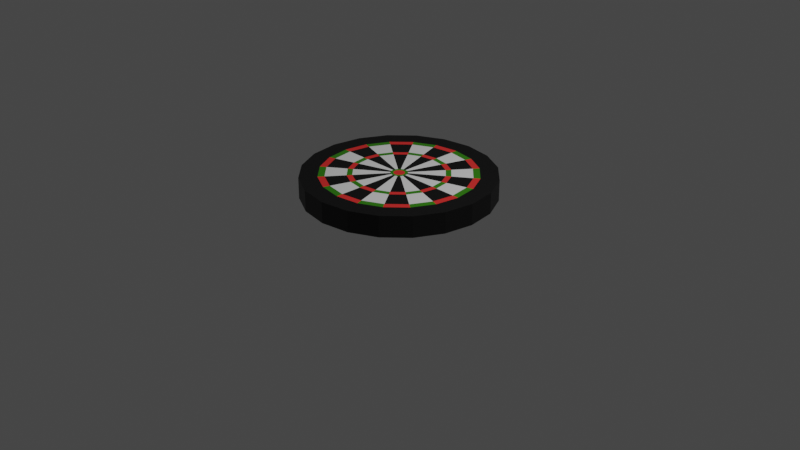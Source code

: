 # Source: darts.blend  (saved by Blender 2.81.16; exported with 4.5.12 LTS)
import bpy
from mathutils import Matrix  # noqa: F401  (used for matrix-valued properties, if any)

bpy.ops.wm.read_factory_settings(use_empty=True)
scene = bpy.context.scene
scene.name = 'Scene'

# ---- collections
col_collection = bpy.data.collections.new('Collection'); scene.collection.children.link(col_collection)

# ---- materials (node trees are filled in below, after node groups)
mat_material_001 = bpy.data.materials.new('Material.001')
mat_material_001.use_transparent_shadow = False
mat_material_002 = bpy.data.materials.new('Material.002')
mat_material_002.use_transparent_shadow = False
mat_material_003 = bpy.data.materials.new('Material.003')
mat_material_003.use_transparent_shadow = False
mat_material_004 = bpy.data.materials.new('Material.004')
mat_material_004.use_transparent_shadow = False

# ---- material node trees
mat_material_001.use_nodes = True; mat_material_001.node_tree.nodes.clear()
_N = mat_material_001.node_tree.nodes; _L = mat_material_001.node_tree.links
n0 = _N.new('ShaderNodeOutputMaterial'); n0.name = 'Material Output'; n0.location = (300, 300)
n1 = _N.new('ShaderNodeBsdfPrincipled'); n1.name = 'Principled BSDF'; n1.location = (10, 300)
n1.distribution = 'GGX'
n1.subsurface_method = 'BURLEY'
n1.inputs[0].default_value = (0.0, 0.0, 0.0, 1.0)
n1.inputs[3].default_value = 1.45
n1.inputs[27].default_value = (0.0, 0.0, 0.0, 1.0)
n1.inputs[28].default_value = 1.0
_L.new(n1.outputs[0], n0.inputs[0])
n0.is_active_output = True
mat_material_002.use_nodes = True; mat_material_002.node_tree.nodes.clear()
_N = mat_material_002.node_tree.nodes; _L = mat_material_002.node_tree.links
n0 = _N.new('ShaderNodeOutputMaterial'); n0.name = 'Material Output'; n0.location = (300, 300)
n1 = _N.new('ShaderNodeBsdfPrincipled'); n1.name = 'Principled BSDF'; n1.location = (10, 300)
n1.distribution = 'GGX'
n1.subsurface_method = 'BURLEY'
n1.inputs[0].default_value = (0.8, 0.0291, 0.02588, 1.0)
n1.inputs[3].default_value = 1.45
n1.inputs[27].default_value = (0.0, 0.0, 0.0, 1.0)
n1.inputs[28].default_value = 1.0
_L.new(n1.outputs[0], n0.inputs[0])
n0.is_active_output = True
mat_material_003.use_nodes = True; mat_material_003.node_tree.nodes.clear()
_N = mat_material_003.node_tree.nodes; _L = mat_material_003.node_tree.links
n0 = _N.new('ShaderNodeOutputMaterial'); n0.name = 'Material Output'; n0.location = (300, 300)
n1 = _N.new('ShaderNodeBsdfPrincipled'); n1.name = 'Principled BSDF'; n1.location = (10, 300)
n1.distribution = 'GGX'
n1.subsurface_method = 'BURLEY'
n1.inputs[0].default_value = (0.03111, 0.2049, 0.0, 1.0)
n1.inputs[3].default_value = 1.45
n1.inputs[27].default_value = (0.0, 0.0, 0.0, 1.0)
n1.inputs[28].default_value = 1.0
_L.new(n1.outputs[0], n0.inputs[0])
n0.is_active_output = True
mat_material_004.use_nodes = True; mat_material_004.node_tree.nodes.clear()
_N = mat_material_004.node_tree.nodes; _L = mat_material_004.node_tree.links
n0 = _N.new('ShaderNodeOutputMaterial'); n0.name = 'Material Output'; n0.location = (300, 300)
n1 = _N.new('ShaderNodeBsdfPrincipled'); n1.name = 'Principled BSDF'; n1.location = (10, 300)
n1.distribution = 'GGX'
n1.subsurface_method = 'BURLEY'
n1.inputs[3].default_value = 1.45
n1.inputs[27].default_value = (0.0, 0.0, 0.0, 1.0)
n1.inputs[28].default_value = 1.0
_L.new(n1.outputs[0], n0.inputs[0])
n0.is_active_output = True

# ---- world
world_world = bpy.data.worlds.new('World'); scene.world = world_world
world_world.use_nodes = True; world_world.node_tree.nodes.clear()
_N = world_world.node_tree.nodes; _L = world_world.node_tree.links
n0 = _N.new('ShaderNodeOutputWorld'); n0.name = 'World Output'; n0.location = (300, 300)
n1 = _N.new('ShaderNodeBackground'); n1.name = 'Background'; n1.location = (10, 300)
n1.inputs[0].default_value = (0.05088, 0.05088, 0.05088, 1.0)
_L.new(n1.outputs[0], n0.inputs[0])
n0.is_active_output = True
world_world.color = (0.05088, 0.05088, 0.05088)
world_world.use_sun_shadow = False
world_world.sun_shadow_jitter_overblur = 0.0

# ---- cameras
cam_camera = bpy.data.cameras.new('Camera')
cam_camera.clip_end = 100.0
cam_camera.ortho_scale = 7.314

# ---- lights
light_light = bpy.data.lights.new('Light', 'POINT')
light_light.transmission_factor = 0.0
light_light.energy = 1000.0
light_light.shadow_soft_size = 0.1
light_light.shadow_maximum_resolution = 0.006
light_light.use_absolute_resolution = True

# ---- meshes
me_cylinder = bpy.data.meshes.new('Cylinder')
me_cylinder.from_pydata([(0.0, 1.0, -0.1105), (-7.912e-08, 0.7425, 0.1105), (0.309, 0.9511, -0.1105), (0.2294, 0.7062, 0.1105), (0.5878, 0.809, -0.1105), (0.4364, 0.6007, 0.1105), (0.809, 0.5878, -0.1105), (0.6007, 0.4364, 0.1105), (0.9511, 0.309, -0.1105), (0.7062, 0.2294, 0.1105), (1.0, -4.371e-08, -0.1105), (0.7425, -1.69e-08, 0.1105), (0.9511, -0.309, -0.1105), (0.7062, -0.2294, 0.1105), (0.809, -0.5878, -0.1105), (0.6007, -0.4364, 0.1105), (0.5878, -0.809, -0.1105), (0.4364, -0.6007, 0.1105), (0.309, -0.9511, -0.1105), (0.2294, -0.7062, 0.1105), (-3.258e-07, -1.0, -0.1105), (-2.28e-07, -0.7425, 0.1105), (-0.309, -0.9511, -0.1105), (-0.2294, -0.7062, 0.1105), (-0.5878, -0.809, -0.1105), (-0.4364, -0.6007, 0.1105), (-0.809, -0.5878, -0.1105), (-0.6007, -0.4364, 0.1105), (-0.9511, -0.309, -0.1105), (-0.7062, -0.2294, 0.1105), (-1.0, 9.656e-07, -0.1105), (-0.7425, 7.278e-07, 0.1105), (-0.9511, 0.309, -0.1105), (-0.7062, 0.2294, 0.1105), (-0.809, 0.5878, -0.1105), (-0.6007, 0.4364, 0.1105), (-0.5878, 0.809, -0.1105), (-0.4364, 0.6007, 0.1105), (-0.309, 0.9511, -0.1105), (-0.2294, 0.7062, 0.1105), (0.309, 0.9511, 0.1105), (0.0, 1.0, 0.1105), (0.5878, 0.809, 0.1105), (0.809, 0.5878, 0.1105), (0.9511, 0.309, 0.1105), (1.0, -4.371e-08, 0.1105), (0.9511, -0.309, 0.1105), (0.809, -0.5878, 0.1105), (0.5878, -0.809, 0.1105), (0.309, -0.9511, 0.1105), (-3.258e-07, -1.0, 0.1105), (-0.309, -0.9511, 0.1105), (-0.5878, -0.809, 0.1105), (-0.809, -0.5878, 0.1105), (-0.9511, -0.309, 0.1105), (-1.0, 9.656e-07, 0.1105), (-0.9511, 0.309, 0.1105), (-0.809, 0.5878, 0.1105), (-0.5878, 0.809, 0.1105), (-0.309, 0.9511, 0.1105), (5.96e-07, 2.682e-07, 0.1105), (0.2508, 0.7718, 0.1105), (-5.83e-08, 0.8115, 0.1105), (0.477, 0.6565, 0.1105), (0.6565, 0.477, 0.1105), (0.7718, 0.2508, 0.1105), (0.8115, -2.523e-08, 0.1105), (0.7718, -0.2508, 0.1105), (0.6565, -0.477, 0.1105), (0.477, -0.6565, 0.1105), (0.2508, -0.7718, 0.1105), (-2.519e-07, -0.8115, 0.1105), (-0.2508, -0.7718, 0.1105), (-0.477, -0.6565, 0.1105), (-0.6565, -0.477, 0.1105), (-0.7718, -0.2508, 0.1105), (-0.8115, 7.85e-07, 0.1105), (-0.7718, 0.2508, 0.1105), (-0.6565, 0.477, 0.1105), (-0.477, 0.6565, 0.1105), (-0.2508, 0.7718, 0.1105), (0.1618, 0.498, 0.1105), (-1.518e-07, 0.5236, 0.1105), (0.3078, 0.4236, 0.1105), (0.4236, 0.3078, 0.1105), (0.498, 0.1618, 0.1105), (0.5236, -1.855e-08, 0.1105), (0.498, -0.1618, 0.1105), (0.4236, -0.3078, 0.1105), (0.3078, -0.4236, 0.1105), (0.1618, -0.498, 0.1105), (-1.438e-07, -0.5236, 0.1105), (-0.1618, -0.498, 0.1105), (-0.3078, -0.4236, 0.1105), (-0.4236, -0.3078, 0.1105), (-0.498, -0.1618, 0.1105), (-0.5236, 5.544e-07, 0.1105), (-0.498, 0.1618, 0.1105), (-0.4236, 0.3078, 0.1105), (-0.3078, 0.4236, 0.1105), (-0.1618, 0.498, 0.1105), (0.1446, 0.445, 0.1105), (-1.703e-07, 0.4679, 0.1105), (0.275, 0.3786, 0.1105), (0.3786, 0.275, 0.1105), (0.445, 0.1446, 0.1105), (0.4679, -1.855e-08, 0.1105), (0.445, -0.1446, 0.1105), (0.3786, -0.275, 0.1105), (0.275, -0.3786, 0.1105), (0.1446, -0.445, 0.1105), (-1.29e-07, -0.4679, 0.1105), (-0.1446, -0.445, 0.1105), (-0.275, -0.3786, 0.1105), (-0.3786, -0.275, 0.1105), (-0.445, -0.1446, 0.1105), (-0.4679, 5.12e-07, 0.1105), (-0.445, 0.1446, 0.1105), (-0.3786, 0.275, 0.1105), (-0.275, 0.3786, 0.1105), (-0.1446, 0.445, 0.1105), (0.04384, 0.1349, 0.1105), (-2.563e-07, 0.1419, 0.1105), (0.08339, 0.1148, 0.1105), (0.1148, 0.08339, 0.1105), (0.1349, 0.04384, 0.1105), (0.1419, -1.855e-08, 0.1105), (0.1349, -0.04384, 0.1105), (0.1148, -0.08339, 0.1105), (0.08339, -0.1148, 0.1105), (0.04384, -0.1349, 0.1105), (-6.264e-08, -0.1419, 0.1105), (-0.04384, -0.1349, 0.1105), (-0.08339, -0.1148, 0.1105), (-0.1148, -0.08339, 0.1105), (-0.1349, -0.04384, 0.1105), (-0.1419, 2.635e-07, 0.1105), (-0.1349, 0.04384, 0.1105), (-0.1148, 0.08339, 0.1105), (-0.08339, 0.1148, 0.1105), (-0.04384, 0.1349, 0.1105), (0.02733, 0.08412, 0.1105), (-2.761e-07, 0.08845, 0.1105), (0.05199, 0.07156, 0.1105), (0.07156, 0.05199, 0.1105), (0.08412, 0.02733, 0.1105), (0.08845, -3.104e-08, 0.1105), (0.08412, -0.02733, 0.1105), (0.07156, -0.05199, 0.1105), (0.05199, -0.07156, 0.1105), (0.02733, -0.08412, 0.1105), (-5.256e-08, -0.08845, 0.1105), (-0.02733, -0.08412, 0.1105), (-0.05199, -0.07156, 0.1105), (-0.07156, -0.05199, 0.1105), (-0.08412, -0.02733, 0.1105), (-0.08845, 2.099e-07, 0.1105), (-0.08412, 0.02733, 0.1105), (-0.07156, 0.05199, 0.1105), (-0.05199, 0.07156, 0.1105), (-0.02733, 0.08412, 0.1105), (0.0178, 0.05478, 0.1105), (-2.873e-07, 0.05759, 0.1105), (0.03385, 0.04659, 0.1105), (0.04659, 0.03385, 0.1105), (0.05478, 0.0178, 0.1105), (0.05759, -3.802e-08, 0.1105), (0.05478, -0.0178, 0.1105), (0.04659, -0.03385, 0.1105), (0.03385, -0.04659, 0.1105), (0.0178, -0.05478, 0.1105), (-4.256e-08, -0.05759, 0.1105), (-0.0178, -0.05478, 0.1105), (-0.03385, -0.04659, 0.1105), (-0.04659, -0.03385, 0.1105), (-0.05478, -0.0178, 0.1105), (-0.05759, 1.762e-07, 0.1105), (-0.05478, 0.0178, 0.1105), (-0.04659, 0.03385, 0.1105), (-0.03385, 0.04659, 0.1105), (-0.0178, 0.05478, 0.1105)], [], [(0, 41, 40, 2), (2, 40, 42, 4), (4, 42, 43, 6), (6, 43, 44, 8), (8, 44, 45, 10), (10, 45, 46, 12), (12, 46, 47, 14), (14, 47, 48, 16), (16, 48, 49, 18), (18, 49, 50, 20), (20, 50, 51, 22), (22, 51, 52, 24), (24, 52, 53, 26), (26, 53, 54, 28), (28, 54, 55, 30), (30, 55, 56, 32), (32, 56, 57, 34), (34, 57, 58, 36), (60, 177, 176), (36, 58, 59, 38), (38, 59, 41, 0), (0, 2, 4, 6, 8, 10, 12, 14, 16, 18, 20, 22, 24, 26, 28, 30, 32, 34, 36, 38), (62, 61, 40, 41), (61, 63, 42, 40), (63, 64, 43, 42), (64, 65, 44, 43), (65, 66, 45, 44), (66, 67, 46, 45), (67, 68, 47, 46), (68, 69, 48, 47), (69, 70, 49, 48), (70, 71, 50, 49), (71, 72, 51, 50), (72, 73, 52, 51), (73, 74, 53, 52), (74, 75, 54, 53), (75, 76, 55, 54), (76, 77, 56, 55), (77, 78, 57, 56), (78, 79, 58, 57), (79, 80, 59, 58), (80, 62, 41, 59), (60, 178, 177), (166, 60, 167), (167, 60, 168), (60, 176, 175), (165, 60, 166), (60, 175, 174), (164, 60, 165), (60, 174, 173), (163, 60, 164), (60, 173, 172), (179, 178, 60), (60, 172, 171), (163, 161, 60), (60, 171, 170), (161, 162, 60), (162, 180, 60), (60, 170, 169), (180, 179, 60), (168, 60, 169), (1, 3, 61, 62), (3, 5, 63, 61), (5, 7, 64, 63), (7, 9, 65, 64), (9, 11, 66, 65), (11, 13, 67, 66), (13, 15, 68, 67), (15, 17, 69, 68), (17, 19, 70, 69), (19, 21, 71, 70), (21, 23, 72, 71), (23, 25, 73, 72), (25, 27, 74, 73), (27, 29, 75, 74), (29, 31, 76, 75), (31, 33, 77, 76), (33, 35, 78, 77), (35, 37, 79, 78), (37, 39, 80, 79), (39, 1, 62, 80), (82, 81, 3, 1), (81, 83, 5, 3), (83, 84, 7, 5), (84, 85, 9, 7), (85, 86, 11, 9), (86, 87, 13, 11), (87, 88, 15, 13), (88, 89, 17, 15), (89, 90, 19, 17), (90, 91, 21, 19), (91, 92, 23, 21), (92, 93, 25, 23), (93, 94, 27, 25), (94, 95, 29, 27), (95, 96, 31, 29), (96, 97, 33, 31), (97, 98, 35, 33), (98, 99, 37, 35), (99, 100, 39, 37), (100, 82, 1, 39), (102, 101, 81, 82), (101, 103, 83, 81), (103, 104, 84, 83), (104, 105, 85, 84), (105, 106, 86, 85), (106, 107, 87, 86), (107, 108, 88, 87), (108, 109, 89, 88), (109, 110, 90, 89), (110, 111, 91, 90), (111, 112, 92, 91), (112, 113, 93, 92), (113, 114, 94, 93), (114, 115, 95, 94), (115, 116, 96, 95), (116, 117, 97, 96), (117, 118, 98, 97), (118, 119, 99, 98), (119, 120, 100, 99), (120, 102, 82, 100), (122, 121, 101, 102), (121, 123, 103, 101), (123, 124, 104, 103), (124, 125, 105, 104), (125, 126, 106, 105), (126, 127, 107, 106), (127, 128, 108, 107), (128, 129, 109, 108), (129, 130, 110, 109), (130, 131, 111, 110), (131, 132, 112, 111), (132, 133, 113, 112), (133, 134, 114, 113), (134, 135, 115, 114), (135, 136, 116, 115), (136, 137, 117, 116), (137, 138, 118, 117), (138, 139, 119, 118), (139, 140, 120, 119), (140, 122, 102, 120), (142, 141, 121, 122), (141, 143, 123, 121), (143, 144, 124, 123), (144, 145, 125, 124), (145, 146, 126, 125), (146, 147, 127, 126), (147, 148, 128, 127), (148, 149, 129, 128), (149, 150, 130, 129), (150, 151, 131, 130), (151, 152, 132, 131), (152, 153, 133, 132), (153, 154, 134, 133), (154, 155, 135, 134), (155, 156, 136, 135), (156, 157, 137, 136), (157, 158, 138, 137), (158, 159, 139, 138), (159, 160, 140, 139), (160, 142, 122, 140), (162, 161, 141, 142), (161, 163, 143, 141), (163, 164, 144, 143), (164, 165, 145, 144), (165, 166, 146, 145), (166, 167, 147, 146), (167, 168, 148, 147), (168, 169, 149, 148), (169, 170, 150, 149), (170, 171, 151, 150), (171, 172, 152, 151), (172, 173, 153, 152), (173, 174, 154, 153), (174, 175, 155, 154), (175, 176, 156, 155), (176, 177, 157, 156), (177, 178, 158, 157), (178, 179, 159, 158), (179, 180, 160, 159), (180, 162, 142, 160)])
me_cylinder.polygons.foreach_set('material_index', [0, 0, 0, 0, 0, 0, 0, 0, 0, 0, 0, 0, 0, 0, 0, 0, 0, 0, 1, 0, 0, 0, 0, 0, 0, 0, 0, 0, 0, 0, 0, 0, 0, 0, 0, 0, 0, 0, 0, 0, 0, 0, 1, 1, 1, 1, 1, 1, 1, 1, 1, 1, 1, 1, 1, 1, 1, 1, 1, 1, 1, 2, 1, 2, 1, 2, 1, 2, 1, 2, 1, 2, 1, 2, 1, 2, 1, 2, 1, 2, 1, 3, 0, 3, 0, 3, 0, 3, 0, 3, 0, 3, 0, 3, 0, 3, 0, 3, 0, 3, 0, 2, 1, 2, 1, 2, 1, 2, 1, 2, 1, 2, 1, 2, 1, 2, 1, 2, 1, 2, 1, 3, 0, 3, 0, 3, 0, 3, 0, 3, 0, 3, 0, 3, 0, 3, 0, 3, 0, 3, 0, 3, 0, 3, 0, 3, 0, 3, 0, 3, 0, 3, 0, 3, 0, 3, 0, 3, 0, 3, 0, 2, 2, 2, 2, 2, 2, 2, 2, 2, 2, 2, 2, 2, 2, 2, 2, 2, 2, 2, 2])
_uv = me_cylinder.uv_layers.new(name='UVMap')
_uv.uv.foreach_set('vector', [1.0, 0.5, 1.0, 1.0, 0.95, 1.0, 0.95, 0.5, 0.95, 0.5, 0.95, 1.0, 0.9, 1.0, 0.9, 0.5, 0.9, 0.5, 0.9, 1.0, 0.85, 1.0, 0.85, 0.5, 0.85, 0.5, 0.85, 1.0, 0.8, 1.0, 0.8, 0.5, 0.8, 0.5, 0.8, 1.0, 0.75, 1.0, 0.75, 0.5, 0.75, 0.5, 0.75, 1.0, 0.7, 1.0, 0.7, 0.5, 0.7, 0.5, 0.7, 1.0, 0.65, 1.0, 0.65, 0.5, 0.65, 0.5, 0.65, 1.0, 0.6, 1.0, 0.6, 0.5, 0.6, 0.5, 0.6, 1.0, 0.55, 1.0, 0.55, 0.5, 0.55, 0.5, 0.55, 1.0, 0.5, 1.0, 0.5, 0.5, 0.5, 0.5, 0.5, 1.0, 0.45, 1.0, 0.45, 0.5, 0.45, 0.5, 0.45, 1.0, 0.4, 1.0, 0.4, 0.5, 0.4, 0.5, 0.4, 1.0, 0.35, 1.0, 0.35, 0.5, 0.35, 0.5, 0.35, 1.0, 0.3, 1.0, 0.3, 0.5, 0.3, 0.5, 0.3, 1.0, 0.25, 1.0, 0.25, 0.5, 0.25, 0.5, 0.25, 1.0, 0.2, 1.0, 0.2, 0.5, 0.2, 0.5, 0.2, 1.0, 0.15, 1.0, 0.15, 0.5, 0.15, 0.5, 0.15, 1.0, 0.1, 1.0, 0.1, 0.5, 0.25, 0.25, 0.2369, 0.2543, 0.2362, 0.25, 0.1, 0.5, 0.1, 1.0, 0.05, 1.0, 0.05, 0.5, 0.05, 0.5, 0.05, 1.0, -1.565e-07, 1.0, -1.565e-07, 0.5, 0.75, 0.49, 0.8242, 0.4783, 0.8911, 0.4442, 0.9442, 0.3911, 0.9783, 0.3242, 0.99, 0.25, 0.9783, 0.1758, 0.9442, 0.1089, 0.8911, 0.05584, 0.8242, 0.02175, 0.75, 0.01, 0.6758, 0.02175, 0.6089, 0.05584, 0.5558, 0.1089, 0.5217, 0.1758, 0.51, 0.25, 0.5217, 0.3242, 0.5558, 0.3911, 0.6089, 0.4442, 0.6758, 0.4783, 0.25, 0.4448, 0.3102, 0.4352, 0.3242, 0.4783, 0.25, 0.49, 0.3102, 0.4352, 0.3645, 0.4076, 0.3911, 0.4442, 0.3242, 0.4783, 0.3645, 0.4076, 0.4076, 0.3645, 0.4442, 0.3911, 0.3911, 0.4442, 0.4076, 0.3645, 0.4352, 0.3102, 0.4783, 0.3242, 0.4442, 0.3911, 0.4352, 0.3102, 0.4448, 0.25, 0.49, 0.25, 0.4783, 0.3242, 0.4448, 0.25, 0.4352, 0.1898, 0.4783, 0.1758, 0.49, 0.25, 0.4352, 0.1898, 0.4076, 0.1355, 0.4442, 0.1089, 0.4783, 0.1758, 0.4076, 0.1355, 0.3645, 0.09244, 0.3911, 0.05584, 0.4442, 0.1089, 0.3645, 0.09244, 0.3102, 0.06477, 0.3242, 0.02175, 0.3911, 0.05584, 0.3102, 0.06477, 0.25, 0.05524, 0.25, 0.01, 0.3242, 0.02175, 0.25, 0.05524, 0.1898, 0.06477, 0.1758, 0.02175, 0.25, 0.01, 0.1898, 0.06477, 0.1355, 0.09244, 0.1089, 0.05584, 0.1758, 0.02175, 0.1355, 0.09244, 0.09244, 0.1355, 0.05584, 0.1089, 0.1089, 0.05584, 0.09244, 0.1355, 0.06477, 0.1898, 0.02175, 0.1758, 0.05584, 0.1089, 0.06477, 0.1898, 0.05524, 0.25, 0.01, 0.25, 0.02175, 0.1758, 0.05524, 0.25, 0.06477, 0.3102, 0.02175, 0.3242, 0.01, 0.25, 0.06477, 0.3102, 0.09244, 0.3645, 0.05584, 0.3911, 0.02175, 0.3242, 0.09244, 0.3645, 0.1355, 0.4076, 0.1089, 0.4442, 0.05584, 0.3911, 0.1355, 0.4076, 0.1898, 0.4352, 0.1758, 0.4783, 0.1089, 0.4442, 0.1898, 0.4352, 0.25, 0.4448, 0.25, 0.49, 0.1758, 0.4783, 0.25, 0.25, 0.2388, 0.2581, 0.2369, 0.2543, 0.2638, 0.25, 0.25, 0.25, 0.2631, 0.2457, 0.2631, 0.2457, 0.25, 0.25, 0.2612, 0.2419, 0.25, 0.25, 0.2362, 0.25, 0.2369, 0.2457, 0.2631, 0.2543, 0.25, 0.25, 0.2638, 0.25, 0.25, 0.25, 0.2369, 0.2457, 0.2388, 0.2419, 0.2612, 0.2581, 0.25, 0.25, 0.2631, 0.2543, 0.25, 0.25, 0.2388, 0.2419, 0.2419, 0.2388, 0.2581, 0.2612, 0.25, 0.25, 0.2612, 0.2581, 0.25, 0.25, 0.2419, 0.2388, 0.2457, 0.2369, 0.2419, 0.2612, 0.2388, 0.2581, 0.25, 0.25, 0.25, 0.25, 0.2457, 0.2369, 0.25, 0.2362, 0.2581, 0.2612, 0.2543, 0.2631, 0.25, 0.25, 0.25, 0.25, 0.25, 0.2362, 0.2543, 0.2369, 0.2543, 0.2631, 0.25, 0.2638, 0.25, 0.25, 0.25, 0.2638, 0.2457, 0.2631, 0.25, 0.25, 0.25, 0.25, 0.2543, 0.2369, 0.2581, 0.2388, 0.2457, 0.2631, 0.2419, 0.2612, 0.25, 0.25, 0.2612, 0.2419, 0.25, 0.25, 0.2581, 0.2388, 0.25, 0.4282, 0.3051, 0.4195, 0.3102, 0.4352, 0.25, 0.4448, 0.3051, 0.4195, 0.3547, 0.3942, 0.3645, 0.4076, 0.3102, 0.4352, 0.3547, 0.3942, 0.3942, 0.3547, 0.4076, 0.3645, 0.3645, 0.4076, 0.3942, 0.3547, 0.4195, 0.3051, 0.4352, 0.3102, 0.4076, 0.3645, 0.4195, 0.3051, 0.4282, 0.25, 0.4448, 0.25, 0.4352, 0.3102, 0.4282, 0.25, 0.4195, 0.1949, 0.4352, 0.1898, 0.4448, 0.25, 0.4195, 0.1949, 0.3942, 0.1453, 0.4076, 0.1355, 0.4352, 0.1898, 0.3942, 0.1453, 0.3547, 0.1058, 0.3645, 0.09244, 0.4076, 0.1355, 0.3547, 0.1058, 0.3051, 0.08052, 0.3102, 0.06477, 0.3645, 0.09244, 0.3051, 0.08052, 0.25, 0.0718, 0.25, 0.05524, 0.3102, 0.06477, 0.25, 0.0718, 0.1949, 0.08052, 0.1898, 0.06477, 0.25, 0.05524, 0.1949, 0.08052, 0.1453, 0.1058, 0.1355, 0.09244, 0.1898, 0.06477, 0.1453, 0.1058, 0.1058, 0.1453, 0.09244, 0.1355, 0.1355, 0.09244, 0.1058, 0.1453, 0.08052, 0.1949, 0.06477, 0.1898, 0.09244, 0.1355, 0.08052, 0.1949, 0.0718, 0.25, 0.05524, 0.25, 0.06477, 0.1898, 0.0718, 0.25, 0.08052, 0.3051, 0.06477, 0.3102, 0.05524, 0.25, 0.08052, 0.3051, 0.1058, 0.3547, 0.09244, 0.3645, 0.06477, 0.3102, 0.1058, 0.3547, 0.1453, 0.3942, 0.1355, 0.4076, 0.09244, 0.3645, 0.1453, 0.3942, 0.1949, 0.4195, 0.1898, 0.4352, 0.1355, 0.4076, 0.1949, 0.4195, 0.25, 0.4282, 0.25, 0.4448, 0.1898, 0.4352, 0.25, 0.3757, 0.2888, 0.3695, 0.3051, 0.4195, 0.25, 0.4282, 0.2888, 0.3695, 0.3239, 0.3517, 0.3547, 0.3942, 0.3051, 0.4195, 0.3239, 0.3517, 0.3517, 0.3239, 0.3942, 0.3547, 0.3547, 0.3942, 0.3517, 0.3239, 0.3695, 0.2888, 0.4195, 0.3051, 0.3942, 0.3547, 0.3695, 0.2888, 0.3757, 0.25, 0.4282, 0.25, 0.4195, 0.3051, 0.3757, 0.25, 0.3695, 0.2112, 0.4195, 0.1949, 0.4282, 0.25, 0.3695, 0.2112, 0.3517, 0.1761, 0.3942, 0.1453, 0.4195, 0.1949, 0.3517, 0.1761, 0.3239, 0.1483, 0.3547, 0.1058, 0.3942, 0.1453, 0.3239, 0.1483, 0.2888, 0.1305, 0.3051, 0.08052, 0.3547, 0.1058, 0.2888, 0.1305, 0.25, 0.1243, 0.25, 0.0718, 0.3051, 0.08052, 0.25, 0.1243, 0.2112, 0.1305, 0.1949, 0.08052, 0.25, 0.0718, 0.2112, 0.1305, 0.1761, 0.1483, 0.1453, 0.1058, 0.1949, 0.08052, 0.1761, 0.1483, 0.1483, 0.1761, 0.1058, 0.1453, 0.1453, 0.1058, 0.1483, 0.1761, 0.1305, 0.2112, 0.08052, 0.1949, 0.1058, 0.1453, 0.1305, 0.2112, 0.1243, 0.25, 0.0718, 0.25, 0.08052, 0.1949, 0.1243, 0.25, 0.1305, 0.2888, 0.08052, 0.3051, 0.0718, 0.25, 0.1305, 0.2888, 0.1483, 0.3239, 0.1058, 0.3547, 0.08052, 0.3051, 0.1483, 0.3239, 0.1761, 0.3517, 0.1453, 0.3942, 0.1058, 0.3547, 0.1761, 0.3517, 0.2112, 0.3695, 0.1949, 0.4195, 0.1453, 0.3942, 0.2112, 0.3695, 0.25, 0.3757, 0.25, 0.4282, 0.1949, 0.4195, 0.25, 0.3623, 0.2847, 0.3568, 0.2888, 0.3695, 0.25, 0.3757, 0.2847, 0.3568, 0.316, 0.3409, 0.3239, 0.3517, 0.2888, 0.3695, 0.316, 0.3409, 0.3409, 0.316, 0.3517, 0.3239, 0.3239, 0.3517, 0.3409, 0.316, 0.3568, 0.2847, 0.3695, 0.2888, 0.3517, 0.3239, 0.3568, 0.2847, 0.3623, 0.25, 0.3757, 0.25, 0.3695, 0.2888, 0.3623, 0.25, 0.3568, 0.2153, 0.3695, 0.2112, 0.3757, 0.25, 0.3568, 0.2153, 0.3409, 0.184, 0.3517, 0.1761, 0.3695, 0.2112, 0.3409, 0.184, 0.316, 0.1591, 0.3239, 0.1483, 0.3517, 0.1761, 0.316, 0.1591, 0.2847, 0.1432, 0.2888, 0.1305, 0.3239, 0.1483, 0.2847, 0.1432, 0.25, 0.1377, 0.25, 0.1243, 0.2888, 0.1305, 0.25, 0.1377, 0.2153, 0.1432, 0.2112, 0.1305, 0.25, 0.1243, 0.2153, 0.1432, 0.184, 0.1591, 0.1761, 0.1483, 0.2112, 0.1305, 0.184, 0.1591, 0.1591, 0.184, 0.1483, 0.1761, 0.1761, 0.1483, 0.1591, 0.184, 0.1432, 0.2153, 0.1305, 0.2112, 0.1483, 0.1761, 0.1432, 0.2153, 0.1377, 0.25, 0.1243, 0.25, 0.1305, 0.2112, 0.1377, 0.25, 0.1432, 0.2847, 0.1305, 0.2888, 0.1243, 0.25, 0.1432, 0.2847, 0.1591, 0.316, 0.1483, 0.3239, 0.1305, 0.2888, 0.1591, 0.316, 0.184, 0.3409, 0.1761, 0.3517, 0.1483, 0.3239, 0.184, 0.3409, 0.2153, 0.3568, 0.2112, 0.3695, 0.1761, 0.3517, 0.2153, 0.3568, 0.25, 0.3623, 0.25, 0.3757, 0.2112, 0.3695, 0.25, 0.284, 0.2605, 0.2824, 0.2847, 0.3568, 0.25, 0.3623, 0.2605, 0.2824, 0.27, 0.2775, 0.316, 0.3409, 0.2847, 0.3568, 0.27, 0.2775, 0.2775, 0.27, 0.3409, 0.316, 0.316, 0.3409, 0.2775, 0.27, 0.2824, 0.2605, 0.3568, 0.2847, 0.3409, 0.316, 0.2824, 0.2605, 0.284, 0.25, 0.3623, 0.25, 0.3568, 0.2847, 0.284, 0.25, 0.2824, 0.2395, 0.3568, 0.2153, 0.3623, 0.25, 0.2824, 0.2395, 0.2775, 0.23, 0.3409, 0.184, 0.3568, 0.2153, 0.2775, 0.23, 0.27, 0.2225, 0.316, 0.1591, 0.3409, 0.184, 0.27, 0.2225, 0.2605, 0.2176, 0.2847, 0.1432, 0.316, 0.1591, 0.2605, 0.2176, 0.25, 0.216, 0.25, 0.1377, 0.2847, 0.1432, 0.25, 0.216, 0.2395, 0.2176, 0.2153, 0.1432, 0.25, 0.1377, 0.2395, 0.2176, 0.23, 0.2225, 0.184, 0.1591, 0.2153, 0.1432, 0.23, 0.2225, 0.2225, 0.23, 0.1591, 0.184, 0.184, 0.1591, 0.2225, 0.23, 0.2176, 0.2395, 0.1432, 0.2153, 0.1591, 0.184, 0.2176, 0.2395, 0.216, 0.25, 0.1377, 0.25, 0.1432, 0.2153, 0.216, 0.25, 0.2176, 0.2605, 0.1432, 0.2847, 0.1377, 0.25, 0.2176, 0.2605, 0.2225, 0.27, 0.1591, 0.316, 0.1432, 0.2847, 0.2225, 0.27, 0.23, 0.2775, 0.184, 0.3409, 0.1591, 0.316, 0.23, 0.2775, 0.2395, 0.2824, 0.2153, 0.3568, 0.184, 0.3409, 0.2395, 0.2824, 0.25, 0.284, 0.25, 0.3623, 0.2153, 0.3568, 0.25, 0.2712, 0.2566, 0.2702, 0.2605, 0.2824, 0.25, 0.284, 0.2566, 0.2702, 0.2625, 0.2672, 0.27, 0.2775, 0.2605, 0.2824, 0.2625, 0.2672, 0.2672, 0.2625, 0.2775, 0.27, 0.27, 0.2775, 0.2672, 0.2625, 0.2702, 0.2566, 0.2824, 0.2605, 0.2775, 0.27, 0.2702, 0.2566, 0.2712, 0.25, 0.284, 0.25, 0.2824, 0.2605, 0.2712, 0.25, 0.2702, 0.2434, 0.2824, 0.2395, 0.284, 0.25, 0.2702, 0.2434, 0.2672, 0.2375, 0.2775, 0.23, 0.2824, 0.2395, 0.2672, 0.2375, 0.2625, 0.2328, 0.27, 0.2225, 0.2775, 0.23, 0.2625, 0.2328, 0.2566, 0.2298, 0.2605, 0.2176, 0.27, 0.2225, 0.2566, 0.2298, 0.25, 0.2288, 0.25, 0.216, 0.2605, 0.2176, 0.25, 0.2288, 0.2434, 0.2298, 0.2395, 0.2176, 0.25, 0.216, 0.2434, 0.2298, 0.2375, 0.2328, 0.23, 0.2225, 0.2395, 0.2176, 0.2375, 0.2328, 0.2328, 0.2375, 0.2225, 0.23, 0.23, 0.2225, 0.2328, 0.2375, 0.2298, 0.2434, 0.2176, 0.2395, 0.2225, 0.23, 0.2298, 0.2434, 0.2288, 0.25, 0.216, 0.25, 0.2176, 0.2395, 0.2288, 0.25, 0.2298, 0.2566, 0.2176, 0.2605, 0.216, 0.25, 0.2298, 0.2566, 0.2328, 0.2625, 0.2225, 0.27, 0.2176, 0.2605, 0.2328, 0.2625, 0.2375, 0.2672, 0.23, 0.2775, 0.2225, 0.27, 0.2375, 0.2672, 0.2434, 0.2702, 0.2395, 0.2824, 0.23, 0.2775, 0.2434, 0.2702, 0.25, 0.2712, 0.25, 0.284, 0.2395, 0.2824, 0.25, 0.2638, 0.2543, 0.2631, 0.2566, 0.2702, 0.25, 0.2712, 0.2543, 0.2631, 0.2581, 0.2612, 0.2625, 0.2672, 0.2566, 0.2702, 0.2581, 0.2612, 0.2612, 0.2581, 0.2672, 0.2625, 0.2625, 0.2672, 0.2612, 0.2581, 0.2631, 0.2543, 0.2702, 0.2566, 0.2672, 0.2625, 0.2631, 0.2543, 0.2638, 0.25, 0.2712, 0.25, 0.2702, 0.2566, 0.2638, 0.25, 0.2631, 0.2457, 0.2702, 0.2434, 0.2712, 0.25, 0.2631, 0.2457, 0.2612, 0.2419, 0.2672, 0.2375, 0.2702, 0.2434, 0.2612, 0.2419, 0.2581, 0.2388, 0.2625, 0.2328, 0.2672, 0.2375, 0.2581, 0.2388, 0.2543, 0.2369, 0.2566, 0.2298, 0.2625, 0.2328, 0.2543, 0.2369, 0.25, 0.2362, 0.25, 0.2288, 0.2566, 0.2298, 0.25, 0.2362, 0.2457, 0.2369, 0.2434, 0.2298, 0.25, 0.2288, 0.2457, 0.2369, 0.2419, 0.2388, 0.2375, 0.2328, 0.2434, 0.2298, 0.2419, 0.2388, 0.2388, 0.2419, 0.2328, 0.2375, 0.2375, 0.2328, 0.2388, 0.2419, 0.2369, 0.2457, 0.2298, 0.2434, 0.2328, 0.2375, 0.2369, 0.2457, 0.2362, 0.25, 0.2288, 0.25, 0.2298, 0.2434, 0.2362, 0.25, 0.2369, 0.2543, 0.2298, 0.2566, 0.2288, 0.25, 0.2369, 0.2543, 0.2388, 0.2581, 0.2328, 0.2625, 0.2298, 0.2566, 0.2388, 0.2581, 0.2419, 0.2612, 0.2375, 0.2672, 0.2328, 0.2625, 0.2419, 0.2612, 0.2457, 0.2631, 0.2434, 0.2702, 0.2375, 0.2672, 0.2457, 0.2631, 0.25, 0.2638, 0.25, 0.2712, 0.2434, 0.2702])
me_cylinder.materials.append(mat_material_001)
me_cylinder.materials.append(mat_material_002)
me_cylinder.materials.append(mat_material_003)
me_cylinder.materials.append(mat_material_004)
me_cylinder.use_remesh_fix_poles = True
me_cylinder.use_remesh_preserve_attributes = False
me_cylinder.use_mirror_vertex_groups = False
me_cylinder.update()

# ---- objects
ob_light = bpy.data.objects.new('Light', light_light)
ob_camera = bpy.data.objects.new('Camera', cam_camera)
ob_cylinder = bpy.data.objects.new('Cylinder', me_cylinder)

# ---- transforms, parenting, visibility, modifiers, constraints
ob_light.location = (4.076, 1.005, 5.904)
ob_light.rotation_euler = (0.6503, 0.05522, 1.866)
ob_light.lock_rotations_4d = False
ob_light.empty_display_type = 'ARROWS'
ob_light.color = (0.0, 0.0, 0.0, 0.0)
ob_light.lineart.crease_threshold = 0.0
ob_camera.location = (7.359, -6.926, 4.958)
ob_camera.rotation_euler = (1.109, 0.0, 0.8149)
ob_camera.lock_rotations_4d = False
ob_camera.empty_display_type = 'ARROWS'
ob_camera.color = (0.0, 0.0, 0.0, 0.0)
ob_camera.display_type = 'WIRE'
ob_camera.lineart.crease_threshold = 0.0
ob_cylinder.location = (0.0, 0.0, 0.4)
ob_cylinder.lineart.crease_threshold = 0.0

# ---- collection membership
col_collection.objects.link(ob_light)
col_collection.objects.link(ob_camera)
col_collection.objects.link(ob_cylinder)

# ---- scene / render settings (as saved in the file)
scene.camera = ob_camera
scene.frame_start = 1; scene.frame_end = 250; scene.frame_set(1)
scene.render.engine = 'BLENDER_EEVEE_NEXT'
scene.cycles.use_denoising = False
scene.cycles.samples = 128
scene.cycles.sampling_pattern = 'TABULATED_SOBOL'
scene.cycles.use_adaptive_sampling = False
scene.cycles.use_light_tree = False
scene.view_settings.view_transform = 'Filmic'
bpy.context.view_layer.update()
